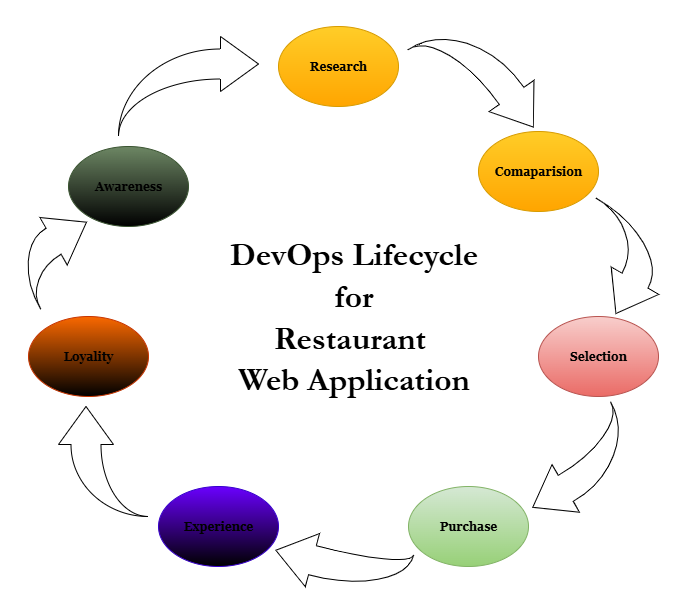

The diagram above was exported from draw.io. Its source (the exported page's mxGraphModel, read from the mxfile embedded in the PNG):
<mxGraphModel dx="1149" dy="633" grid="1" gridSize="10" guides="1" tooltips="1" connect="1" arrows="1" fold="1" page="1" pageScale="1" pageWidth="850" pageHeight="1100" background="light-dark(#FFFFFF,#FFCCE6)" math="0" shadow="0">
  <root>
    <mxCell id="0" />
    <mxCell id="1" parent="0" />
    <mxCell id="xWieFqxOwNsWRR6IvWEO-2" value="&lt;b&gt;&lt;font face=&quot;Georgia&quot;&gt;Research&lt;/font&gt;&lt;/b&gt;" style="ellipse;whiteSpace=wrap;html=1;fillColor=light-dark(#FFCD28,#FF0000);strokeColor=#d79b00;gradientColor=light-dark(#FFA500,#FF6666);" vertex="1" parent="1">
      <mxGeometry x="350" y="80" width="120" height="80" as="geometry" />
    </mxCell>
    <mxCell id="xWieFqxOwNsWRR6IvWEO-3" value="&lt;font face=&quot;Georgia&quot;&gt;&lt;b&gt;Comaparision&lt;/b&gt;&lt;/font&gt;" style="ellipse;whiteSpace=wrap;html=1;fillColor=light-dark(#FFCD28,#CCCC00);gradientColor=#ffa500;strokeColor=#d79b00;" vertex="1" parent="1">
      <mxGeometry x="550" y="185" width="120" height="80" as="geometry" />
    </mxCell>
    <mxCell id="xWieFqxOwNsWRR6IvWEO-4" value="&lt;b&gt;&lt;font face=&quot;Georgia&quot;&gt;Selection&lt;/font&gt;&lt;/b&gt;" style="ellipse;whiteSpace=wrap;html=1;fillColor=light-dark(#F8CECC,#0000FF);gradientColor=light-dark(#EA6B66,#66B2FF);strokeColor=#b85450;" vertex="1" parent="1">
      <mxGeometry x="610" y="370" width="120" height="80" as="geometry" />
    </mxCell>
    <mxCell id="xWieFqxOwNsWRR6IvWEO-5" value="&lt;font face=&quot;Georgia&quot; style=&quot;color: light-dark(rgb(0, 0, 0), rgb(255, 255, 255));&quot;&gt;&lt;b&gt;Awareness&lt;/b&gt;&lt;/font&gt;" style="ellipse;whiteSpace=wrap;html=1;fillColor=#6d8764;fontColor=#ffffff;strokeColor=#3A5431;gradientColor=light-dark(#000000,#000000);" vertex="1" parent="1">
      <mxGeometry x="140" y="200" width="120" height="80" as="geometry" />
    </mxCell>
    <mxCell id="xWieFqxOwNsWRR6IvWEO-6" value="&lt;b&gt;&lt;font face=&quot;Georgia&quot;&gt;Loyality&lt;/font&gt;&lt;/b&gt;" style="ellipse;whiteSpace=wrap;html=1;fillColor=light-dark(#FA6800,#990099);fontColor=#000000;strokeColor=#C73500;gradientColor=light-dark(#000000,#666600);" vertex="1" parent="1">
      <mxGeometry x="100" y="370" width="120" height="80" as="geometry" />
    </mxCell>
    <mxCell id="xWieFqxOwNsWRR6IvWEO-7" value="&lt;font face=&quot;Georgia&quot; style=&quot;color: light-dark(rgb(0, 0, 0), rgb(255, 255, 255));&quot;&gt;&lt;b&gt;Experience&lt;/b&gt;&lt;/font&gt;" style="ellipse;whiteSpace=wrap;html=1;fillColor=light-dark(#6A00FF,#006666);fontColor=#ffffff;strokeColor=#3700CC;gradientColor=light-dark(#000000,#66FFB3);" vertex="1" parent="1">
      <mxGeometry x="230" y="540" width="120" height="80" as="geometry" />
    </mxCell>
    <mxCell id="xWieFqxOwNsWRR6IvWEO-8" value="&lt;font face=&quot;Georgia&quot;&gt;&lt;b&gt;Purchase&lt;/b&gt;&lt;/font&gt;" style="ellipse;whiteSpace=wrap;html=1;fillColor=light-dark(#D5E8D4,#006600);gradientColor=light-dark(#97D077,#99FF99);strokeColor=#82b366;" vertex="1" parent="1">
      <mxGeometry x="480" y="540" width="120" height="80" as="geometry" />
    </mxCell>
    <mxCell id="xWieFqxOwNsWRR6IvWEO-9" value="" style="html=1;shadow=0;dashed=0;align=center;verticalAlign=middle;shape=mxgraph.arrows2.jumpInArrow;dy=15;dx=38;arrowHead=55;" vertex="1" parent="1">
      <mxGeometry x="190" y="90" width="140" height="100" as="geometry" />
    </mxCell>
    <mxCell id="xWieFqxOwNsWRR6IvWEO-10" value="" style="html=1;shadow=0;dashed=0;align=center;verticalAlign=middle;shape=mxgraph.arrows2.jumpInArrow;dy=15;dx=38;arrowHead=55;rotation=-30;" vertex="1" parent="1">
      <mxGeometry x="86.62" y="267.38" width="83.17" height="80" as="geometry" />
    </mxCell>
    <mxCell id="xWieFqxOwNsWRR6IvWEO-11" value="" style="html=1;shadow=0;dashed=0;align=center;verticalAlign=middle;shape=mxgraph.arrows2.jumpInArrow;dy=15;dx=38;arrowHead=55;rotation=-90;" vertex="1" parent="1">
      <mxGeometry x="120" y="470" width="110" height="90" as="geometry" />
    </mxCell>
    <mxCell id="xWieFqxOwNsWRR6IvWEO-12" value="" style="html=1;shadow=0;dashed=0;align=center;verticalAlign=middle;shape=mxgraph.arrows2.jumpInArrow;dy=15;dx=38;arrowHead=55;rotation=-165;" vertex="1" parent="1">
      <mxGeometry x="345.43" y="590" width="134.57" height="58.8" as="geometry" />
    </mxCell>
    <mxCell id="xWieFqxOwNsWRR6IvWEO-13" value="" style="html=1;shadow=0;dashed=0;align=center;verticalAlign=middle;shape=mxgraph.arrows2.jumpInArrow;dy=15;dx=38;arrowHead=55;rotation=-210;" vertex="1" parent="1">
      <mxGeometry x="590" y="480" width="120" height="80" as="geometry" />
    </mxCell>
    <mxCell id="xWieFqxOwNsWRR6IvWEO-14" value="" style="html=1;shadow=0;dashed=0;align=center;verticalAlign=middle;shape=mxgraph.arrows2.jumpInArrow;dy=15;dx=38;arrowHead=55;rotation=120;" vertex="1" parent="1">
      <mxGeometry x="644.33" y="264.88" width="90" height="102.62" as="geometry" />
    </mxCell>
    <mxCell id="xWieFqxOwNsWRR6IvWEO-15" value="" style="html=1;shadow=0;dashed=0;align=center;verticalAlign=middle;shape=mxgraph.arrows2.jumpInArrow;dy=15;dx=38;arrowHead=55;rotation=55;" vertex="1" parent="1">
      <mxGeometry x="485.74" y="91.03" width="135.25" height="86.08" as="geometry" />
    </mxCell>
    <mxCell id="xWieFqxOwNsWRR6IvWEO-16" value="&lt;h2&gt;&lt;font style=&quot;font-size: 33px;&quot;&gt;&lt;font face=&quot;Garamond&quot; style=&quot;color: light-dark(rgb(0, 0, 0), rgb(0, 0, 102));&quot;&gt;&lt;b style=&quot;&quot;&gt;DevOps Lifecycle&lt;br&gt;&lt;/b&gt;&lt;/font&gt;&lt;font face=&quot;Garamond&quot; style=&quot;color: light-dark(rgb(0, 0, 0), rgb(0, 0, 102));&quot;&gt;&lt;b&gt;for&lt;br&gt;&lt;/b&gt;&lt;/font&gt;&lt;font face=&quot;Garamond&quot; style=&quot;color: light-dark(rgb(0, 0, 0), rgb(0, 0, 102));&quot;&gt;&lt;b&gt;Restaurant&amp;nbsp;&lt;br&gt;&lt;/b&gt;&lt;/font&gt;&lt;font face=&quot;Garamond&quot; style=&quot;color: light-dark(rgb(0, 0, 0), rgb(0, 0, 102));&quot;&gt;&lt;b style=&quot;&quot;&gt;Web Application&lt;/b&gt;&lt;/font&gt;&lt;/font&gt;&lt;/h2&gt;" style="text;html=1;align=center;verticalAlign=middle;resizable=0;points=[];autosize=1;strokeColor=none;fillColor=none;" vertex="1" parent="1">
      <mxGeometry x="290" y="270" width="270" height="200" as="geometry" />
    </mxCell>
  </root>
</mxGraphModel>